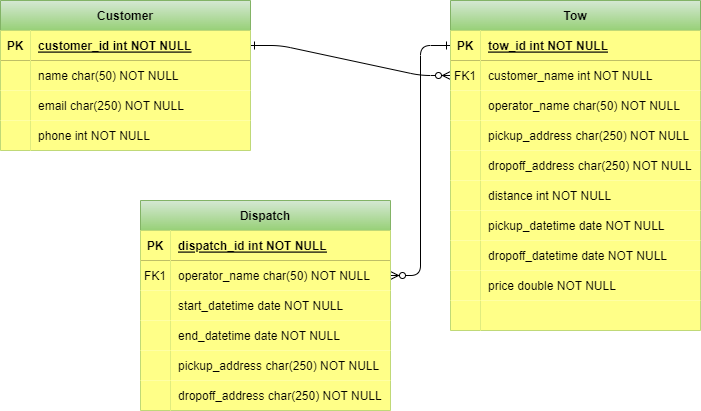

The diagram above was exported from draw.io. Its source (the exported page's mxGraphModel, read from the mxfile embedded in the PNG):
<mxGraphModel dx="1114" dy="566" grid="1" gridSize="10" guides="1" tooltips="1" connect="1" arrows="1" fold="1" page="1" pageScale="1" pageWidth="850" pageHeight="1100" math="0" shadow="0" extFonts="Permanent Marker^https://fonts.googleapis.com/css?family=Permanent+Marker">
  <root>
    <mxCell id="0" />
    <mxCell id="1" parent="0" />
    <mxCell id="C-vyLk0tnHw3VtMMgP7b-1" value="" style="edgeStyle=entityRelationEdgeStyle;endArrow=ERzeroToMany;startArrow=ERone;endFill=1;startFill=0;" parent="1" source="C-vyLk0tnHw3VtMMgP7b-24" target="C-vyLk0tnHw3VtMMgP7b-6" edge="1">
      <mxGeometry width="100" height="100" relative="1" as="geometry">
        <mxPoint x="340" y="720" as="sourcePoint" />
        <mxPoint x="440" y="620" as="targetPoint" />
      </mxGeometry>
    </mxCell>
    <mxCell id="C-vyLk0tnHw3VtMMgP7b-12" value="" style="edgeStyle=entityRelationEdgeStyle;endArrow=ERzeroToMany;startArrow=ERone;endFill=1;startFill=0;" parent="1" source="C-vyLk0tnHw3VtMMgP7b-3" target="C-vyLk0tnHw3VtMMgP7b-17" edge="1">
      <mxGeometry width="100" height="100" relative="1" as="geometry">
        <mxPoint x="400" y="180" as="sourcePoint" />
        <mxPoint x="460" y="205" as="targetPoint" />
      </mxGeometry>
    </mxCell>
    <mxCell id="C-vyLk0tnHw3VtMMgP7b-2" value="Tow" style="shape=table;startSize=30;container=1;collapsible=1;childLayout=tableLayout;fixedRows=1;rowLines=0;fontStyle=1;align=center;resizeLast=1;fillColor=#d5e8d4;gradientColor=#97d077;strokeColor=#82b366;" parent="1" vertex="1">
      <mxGeometry x="570" y="120" width="250" height="330" as="geometry" />
    </mxCell>
    <mxCell id="C-vyLk0tnHw3VtMMgP7b-3" value="" style="shape=partialRectangle;collapsible=0;dropTarget=0;pointerEvents=0;fillColor=none;points=[[0,0.5],[1,0.5]];portConstraint=eastwest;top=0;left=0;right=0;bottom=1;" parent="C-vyLk0tnHw3VtMMgP7b-2" vertex="1">
      <mxGeometry y="30" width="250" height="30" as="geometry" />
    </mxCell>
    <mxCell id="C-vyLk0tnHw3VtMMgP7b-4" value="PK" style="shape=partialRectangle;overflow=hidden;connectable=0;fillColor=#ffff88;top=0;left=0;bottom=0;right=0;fontStyle=1;strokeColor=#36393d;" parent="C-vyLk0tnHw3VtMMgP7b-3" vertex="1">
      <mxGeometry width="30" height="30" as="geometry">
        <mxRectangle width="30" height="30" as="alternateBounds" />
      </mxGeometry>
    </mxCell>
    <mxCell id="C-vyLk0tnHw3VtMMgP7b-5" value="tow_id int NOT NULL " style="shape=partialRectangle;overflow=hidden;connectable=0;fillColor=#ffff88;top=0;left=0;bottom=0;right=0;align=left;spacingLeft=6;fontStyle=5;strokeColor=#36393d;" parent="C-vyLk0tnHw3VtMMgP7b-3" vertex="1">
      <mxGeometry x="30" width="220" height="30" as="geometry">
        <mxRectangle width="220" height="30" as="alternateBounds" />
      </mxGeometry>
    </mxCell>
    <mxCell id="C-vyLk0tnHw3VtMMgP7b-6" value="" style="shape=partialRectangle;collapsible=0;dropTarget=0;pointerEvents=0;fillColor=none;points=[[0,0.5],[1,0.5]];portConstraint=eastwest;top=0;left=0;right=0;bottom=0;" parent="C-vyLk0tnHw3VtMMgP7b-2" vertex="1">
      <mxGeometry y="60" width="250" height="30" as="geometry" />
    </mxCell>
    <mxCell id="C-vyLk0tnHw3VtMMgP7b-7" value="FK1" style="shape=partialRectangle;overflow=hidden;connectable=0;fillColor=#ffff88;top=0;left=0;bottom=0;right=0;strokeColor=#36393d;" parent="C-vyLk0tnHw3VtMMgP7b-6" vertex="1">
      <mxGeometry width="30" height="30" as="geometry">
        <mxRectangle width="30" height="30" as="alternateBounds" />
      </mxGeometry>
    </mxCell>
    <mxCell id="C-vyLk0tnHw3VtMMgP7b-8" value="customer_name int NOT NULL" style="shape=partialRectangle;overflow=hidden;connectable=0;fillColor=#ffff88;top=0;left=0;bottom=0;right=0;align=left;spacingLeft=6;strokeColor=#36393d;" parent="C-vyLk0tnHw3VtMMgP7b-6" vertex="1">
      <mxGeometry x="30" width="220" height="30" as="geometry">
        <mxRectangle width="220" height="30" as="alternateBounds" />
      </mxGeometry>
    </mxCell>
    <mxCell id="C-vyLk0tnHw3VtMMgP7b-9" value="" style="shape=partialRectangle;collapsible=0;dropTarget=0;pointerEvents=0;fillColor=none;points=[[0,0.5],[1,0.5]];portConstraint=eastwest;top=0;left=0;right=0;bottom=0;" parent="C-vyLk0tnHw3VtMMgP7b-2" vertex="1">
      <mxGeometry y="90" width="250" height="30" as="geometry" />
    </mxCell>
    <mxCell id="C-vyLk0tnHw3VtMMgP7b-10" value="" style="shape=partialRectangle;overflow=hidden;connectable=0;fillColor=#ffff88;top=0;left=0;bottom=0;right=0;strokeColor=#36393d;" parent="C-vyLk0tnHw3VtMMgP7b-9" vertex="1">
      <mxGeometry width="30" height="30" as="geometry">
        <mxRectangle width="30" height="30" as="alternateBounds" />
      </mxGeometry>
    </mxCell>
    <mxCell id="C-vyLk0tnHw3VtMMgP7b-11" value="operator_name char(50) NOT NULL" style="shape=partialRectangle;overflow=hidden;connectable=0;fillColor=#ffff88;top=0;left=0;bottom=0;right=0;align=left;spacingLeft=6;strokeColor=#36393d;" parent="C-vyLk0tnHw3VtMMgP7b-9" vertex="1">
      <mxGeometry x="30" width="220" height="30" as="geometry">
        <mxRectangle width="220" height="30" as="alternateBounds" />
      </mxGeometry>
    </mxCell>
    <mxCell id="cCG0FRrSqGyQN62Nb_-x-14" value="" style="shape=partialRectangle;collapsible=0;dropTarget=0;pointerEvents=0;fillColor=none;points=[[0,0.5],[1,0.5]];portConstraint=eastwest;top=0;left=0;right=0;bottom=0;" parent="C-vyLk0tnHw3VtMMgP7b-2" vertex="1">
      <mxGeometry y="120" width="250" height="30" as="geometry" />
    </mxCell>
    <mxCell id="cCG0FRrSqGyQN62Nb_-x-15" value="" style="shape=partialRectangle;overflow=hidden;connectable=0;fillColor=#ffff88;top=0;left=0;bottom=0;right=0;strokeColor=#36393d;" parent="cCG0FRrSqGyQN62Nb_-x-14" vertex="1">
      <mxGeometry width="30" height="30" as="geometry">
        <mxRectangle width="30" height="30" as="alternateBounds" />
      </mxGeometry>
    </mxCell>
    <mxCell id="cCG0FRrSqGyQN62Nb_-x-16" value="pickup_address char(250) NOT NULL" style="shape=partialRectangle;overflow=hidden;connectable=0;fillColor=#ffff88;top=0;left=0;bottom=0;right=0;align=left;spacingLeft=6;strokeColor=#36393d;" parent="cCG0FRrSqGyQN62Nb_-x-14" vertex="1">
      <mxGeometry x="30" width="220" height="30" as="geometry">
        <mxRectangle width="220" height="30" as="alternateBounds" />
      </mxGeometry>
    </mxCell>
    <mxCell id="cCG0FRrSqGyQN62Nb_-x-17" value="" style="shape=partialRectangle;collapsible=0;dropTarget=0;pointerEvents=0;fillColor=none;points=[[0,0.5],[1,0.5]];portConstraint=eastwest;top=0;left=0;right=0;bottom=0;" parent="C-vyLk0tnHw3VtMMgP7b-2" vertex="1">
      <mxGeometry y="150" width="250" height="30" as="geometry" />
    </mxCell>
    <mxCell id="cCG0FRrSqGyQN62Nb_-x-18" value="" style="shape=partialRectangle;overflow=hidden;connectable=0;fillColor=#ffff88;top=0;left=0;bottom=0;right=0;strokeColor=#36393d;" parent="cCG0FRrSqGyQN62Nb_-x-17" vertex="1">
      <mxGeometry width="30" height="30" as="geometry">
        <mxRectangle width="30" height="30" as="alternateBounds" />
      </mxGeometry>
    </mxCell>
    <mxCell id="cCG0FRrSqGyQN62Nb_-x-19" value="dropoff_address char(250) NOT NULL" style="shape=partialRectangle;overflow=hidden;connectable=0;fillColor=#ffff88;top=0;left=0;bottom=0;right=0;align=left;spacingLeft=6;strokeColor=#36393d;" parent="cCG0FRrSqGyQN62Nb_-x-17" vertex="1">
      <mxGeometry x="30" width="220" height="30" as="geometry">
        <mxRectangle width="220" height="30" as="alternateBounds" />
      </mxGeometry>
    </mxCell>
    <mxCell id="cCG0FRrSqGyQN62Nb_-x-20" value="" style="shape=partialRectangle;collapsible=0;dropTarget=0;pointerEvents=0;fillColor=none;points=[[0,0.5],[1,0.5]];portConstraint=eastwest;top=0;left=0;right=0;bottom=0;" parent="C-vyLk0tnHw3VtMMgP7b-2" vertex="1">
      <mxGeometry y="180" width="250" height="30" as="geometry" />
    </mxCell>
    <mxCell id="cCG0FRrSqGyQN62Nb_-x-21" value="" style="shape=partialRectangle;overflow=hidden;connectable=0;fillColor=#ffff88;top=0;left=0;bottom=0;right=0;strokeColor=#36393d;" parent="cCG0FRrSqGyQN62Nb_-x-20" vertex="1">
      <mxGeometry width="30" height="30" as="geometry">
        <mxRectangle width="30" height="30" as="alternateBounds" />
      </mxGeometry>
    </mxCell>
    <mxCell id="cCG0FRrSqGyQN62Nb_-x-22" value="distance int NOT NULL" style="shape=partialRectangle;overflow=hidden;connectable=0;fillColor=#ffff88;top=0;left=0;bottom=0;right=0;align=left;spacingLeft=6;strokeColor=#36393d;" parent="cCG0FRrSqGyQN62Nb_-x-20" vertex="1">
      <mxGeometry x="30" width="220" height="30" as="geometry">
        <mxRectangle width="220" height="30" as="alternateBounds" />
      </mxGeometry>
    </mxCell>
    <mxCell id="cCG0FRrSqGyQN62Nb_-x-11" value="" style="shape=partialRectangle;collapsible=0;dropTarget=0;pointerEvents=0;fillColor=none;points=[[0,0.5],[1,0.5]];portConstraint=eastwest;top=0;left=0;right=0;bottom=0;" parent="C-vyLk0tnHw3VtMMgP7b-2" vertex="1">
      <mxGeometry y="210" width="250" height="30" as="geometry" />
    </mxCell>
    <mxCell id="cCG0FRrSqGyQN62Nb_-x-12" value="" style="shape=partialRectangle;overflow=hidden;connectable=0;fillColor=#ffff88;top=0;left=0;bottom=0;right=0;strokeColor=#36393d;" parent="cCG0FRrSqGyQN62Nb_-x-11" vertex="1">
      <mxGeometry width="30" height="30" as="geometry">
        <mxRectangle width="30" height="30" as="alternateBounds" />
      </mxGeometry>
    </mxCell>
    <mxCell id="cCG0FRrSqGyQN62Nb_-x-13" value="pickup_datetime date NOT NULL" style="shape=partialRectangle;overflow=hidden;connectable=0;fillColor=#ffff88;top=0;left=0;bottom=0;right=0;align=left;spacingLeft=6;strokeColor=#36393d;" parent="cCG0FRrSqGyQN62Nb_-x-11" vertex="1">
      <mxGeometry x="30" width="220" height="30" as="geometry">
        <mxRectangle width="220" height="30" as="alternateBounds" />
      </mxGeometry>
    </mxCell>
    <mxCell id="cCG0FRrSqGyQN62Nb_-x-2" value="" style="shape=partialRectangle;collapsible=0;dropTarget=0;pointerEvents=0;fillColor=none;points=[[0,0.5],[1,0.5]];portConstraint=eastwest;top=0;left=0;right=0;bottom=0;" parent="C-vyLk0tnHw3VtMMgP7b-2" vertex="1">
      <mxGeometry y="240" width="250" height="30" as="geometry" />
    </mxCell>
    <mxCell id="cCG0FRrSqGyQN62Nb_-x-3" value="" style="shape=partialRectangle;overflow=hidden;connectable=0;fillColor=#ffff88;top=0;left=0;bottom=0;right=0;strokeColor=#36393d;" parent="cCG0FRrSqGyQN62Nb_-x-2" vertex="1">
      <mxGeometry width="30" height="30" as="geometry">
        <mxRectangle width="30" height="30" as="alternateBounds" />
      </mxGeometry>
    </mxCell>
    <mxCell id="cCG0FRrSqGyQN62Nb_-x-4" value="dropoff_datetime date NOT NULL" style="shape=partialRectangle;overflow=hidden;connectable=0;fillColor=#ffff88;top=0;left=0;bottom=0;right=0;align=left;spacingLeft=6;strokeColor=#36393d;" parent="cCG0FRrSqGyQN62Nb_-x-2" vertex="1">
      <mxGeometry x="30" width="220" height="30" as="geometry">
        <mxRectangle width="220" height="30" as="alternateBounds" />
      </mxGeometry>
    </mxCell>
    <mxCell id="cCG0FRrSqGyQN62Nb_-x-5" value="" style="shape=partialRectangle;collapsible=0;dropTarget=0;pointerEvents=0;fillColor=none;points=[[0,0.5],[1,0.5]];portConstraint=eastwest;top=0;left=0;right=0;bottom=0;" parent="C-vyLk0tnHw3VtMMgP7b-2" vertex="1">
      <mxGeometry y="270" width="250" height="30" as="geometry" />
    </mxCell>
    <mxCell id="cCG0FRrSqGyQN62Nb_-x-6" value="" style="shape=partialRectangle;overflow=hidden;connectable=0;fillColor=#ffff88;top=0;left=0;bottom=0;right=0;strokeColor=#36393d;" parent="cCG0FRrSqGyQN62Nb_-x-5" vertex="1">
      <mxGeometry width="30" height="30" as="geometry">
        <mxRectangle width="30" height="30" as="alternateBounds" />
      </mxGeometry>
    </mxCell>
    <mxCell id="cCG0FRrSqGyQN62Nb_-x-7" value="price double NOT NULL" style="shape=partialRectangle;overflow=hidden;connectable=0;fillColor=#ffff88;top=0;left=0;bottom=0;right=0;align=left;spacingLeft=6;strokeColor=#36393d;" parent="cCG0FRrSqGyQN62Nb_-x-5" vertex="1">
      <mxGeometry x="30" width="220" height="30" as="geometry">
        <mxRectangle width="220" height="30" as="alternateBounds" />
      </mxGeometry>
    </mxCell>
    <mxCell id="cCG0FRrSqGyQN62Nb_-x-8" value="" style="shape=partialRectangle;collapsible=0;dropTarget=0;pointerEvents=0;fillColor=none;points=[[0,0.5],[1,0.5]];portConstraint=eastwest;top=0;left=0;right=0;bottom=0;" parent="C-vyLk0tnHw3VtMMgP7b-2" vertex="1">
      <mxGeometry y="300" width="250" height="30" as="geometry" />
    </mxCell>
    <mxCell id="cCG0FRrSqGyQN62Nb_-x-9" value="" style="shape=partialRectangle;overflow=hidden;connectable=0;fillColor=#ffff88;top=0;left=0;bottom=0;right=0;strokeColor=#36393d;" parent="cCG0FRrSqGyQN62Nb_-x-8" vertex="1">
      <mxGeometry width="30" height="30" as="geometry">
        <mxRectangle width="30" height="30" as="alternateBounds" />
      </mxGeometry>
    </mxCell>
    <mxCell id="cCG0FRrSqGyQN62Nb_-x-10" value="" style="shape=partialRectangle;overflow=hidden;connectable=0;fillColor=#ffff88;top=0;left=0;bottom=0;right=0;align=left;spacingLeft=6;strokeColor=#36393d;" parent="cCG0FRrSqGyQN62Nb_-x-8" vertex="1">
      <mxGeometry x="30" width="220" height="30" as="geometry">
        <mxRectangle width="220" height="30" as="alternateBounds" />
      </mxGeometry>
    </mxCell>
    <mxCell id="C-vyLk0tnHw3VtMMgP7b-13" value="Dispatch" style="shape=table;startSize=30;container=1;collapsible=1;childLayout=tableLayout;fixedRows=1;rowLines=0;fontStyle=1;align=center;resizeLast=1;fillColor=#d5e8d4;gradientColor=#97d077;strokeColor=#82b366;" parent="1" vertex="1">
      <mxGeometry x="260" y="320" width="250" height="210" as="geometry" />
    </mxCell>
    <mxCell id="C-vyLk0tnHw3VtMMgP7b-14" value="" style="shape=partialRectangle;collapsible=0;dropTarget=0;pointerEvents=0;fillColor=none;points=[[0,0.5],[1,0.5]];portConstraint=eastwest;top=0;left=0;right=0;bottom=1;" parent="C-vyLk0tnHw3VtMMgP7b-13" vertex="1">
      <mxGeometry y="30" width="250" height="30" as="geometry" />
    </mxCell>
    <mxCell id="C-vyLk0tnHw3VtMMgP7b-15" value="PK" style="shape=partialRectangle;overflow=hidden;connectable=0;fillColor=#ffff88;top=0;left=0;bottom=0;right=0;fontStyle=1;strokeColor=#36393d;" parent="C-vyLk0tnHw3VtMMgP7b-14" vertex="1">
      <mxGeometry width="30" height="30" as="geometry">
        <mxRectangle width="30" height="30" as="alternateBounds" />
      </mxGeometry>
    </mxCell>
    <mxCell id="C-vyLk0tnHw3VtMMgP7b-16" value="dispatch_id int NOT NULL " style="shape=partialRectangle;overflow=hidden;connectable=0;fillColor=#ffff88;top=0;left=0;bottom=0;right=0;align=left;spacingLeft=6;fontStyle=5;strokeColor=#36393d;" parent="C-vyLk0tnHw3VtMMgP7b-14" vertex="1">
      <mxGeometry x="30" width="220" height="30" as="geometry">
        <mxRectangle width="220" height="30" as="alternateBounds" />
      </mxGeometry>
    </mxCell>
    <mxCell id="C-vyLk0tnHw3VtMMgP7b-17" value="" style="shape=partialRectangle;collapsible=0;dropTarget=0;pointerEvents=0;fillColor=none;points=[[0,0.5],[1,0.5]];portConstraint=eastwest;top=0;left=0;right=0;bottom=0;" parent="C-vyLk0tnHw3VtMMgP7b-13" vertex="1">
      <mxGeometry y="60" width="250" height="30" as="geometry" />
    </mxCell>
    <mxCell id="C-vyLk0tnHw3VtMMgP7b-18" value="FK1" style="shape=partialRectangle;overflow=hidden;connectable=0;fillColor=#ffff88;top=0;left=0;bottom=0;right=0;strokeColor=#36393d;" parent="C-vyLk0tnHw3VtMMgP7b-17" vertex="1">
      <mxGeometry width="30" height="30" as="geometry">
        <mxRectangle width="30" height="30" as="alternateBounds" />
      </mxGeometry>
    </mxCell>
    <mxCell id="C-vyLk0tnHw3VtMMgP7b-19" value="operator_name char(50) NOT NULL" style="shape=partialRectangle;overflow=hidden;connectable=0;fillColor=#ffff88;top=0;left=0;bottom=0;right=0;align=left;spacingLeft=6;strokeColor=#36393d;" parent="C-vyLk0tnHw3VtMMgP7b-17" vertex="1">
      <mxGeometry x="30" width="220" height="30" as="geometry">
        <mxRectangle width="220" height="30" as="alternateBounds" />
      </mxGeometry>
    </mxCell>
    <mxCell id="cCG0FRrSqGyQN62Nb_-x-25" value="" style="shape=partialRectangle;collapsible=0;dropTarget=0;pointerEvents=0;fillColor=none;points=[[0,0.5],[1,0.5]];portConstraint=eastwest;top=0;left=0;right=0;bottom=0;" parent="C-vyLk0tnHw3VtMMgP7b-13" vertex="1">
      <mxGeometry y="90" width="250" height="30" as="geometry" />
    </mxCell>
    <mxCell id="cCG0FRrSqGyQN62Nb_-x-26" value="" style="shape=partialRectangle;overflow=hidden;connectable=0;fillColor=#ffff88;top=0;left=0;bottom=0;right=0;strokeColor=#36393d;" parent="cCG0FRrSqGyQN62Nb_-x-25" vertex="1">
      <mxGeometry width="30" height="30" as="geometry">
        <mxRectangle width="30" height="30" as="alternateBounds" />
      </mxGeometry>
    </mxCell>
    <mxCell id="cCG0FRrSqGyQN62Nb_-x-27" value="start_datetime date NOT NULL" style="shape=partialRectangle;overflow=hidden;connectable=0;fillColor=#ffff88;top=0;left=0;bottom=0;right=0;align=left;spacingLeft=6;strokeColor=#36393d;" parent="cCG0FRrSqGyQN62Nb_-x-25" vertex="1">
      <mxGeometry x="30" width="220" height="30" as="geometry">
        <mxRectangle width="220" height="30" as="alternateBounds" />
      </mxGeometry>
    </mxCell>
    <mxCell id="cCG0FRrSqGyQN62Nb_-x-28" value="" style="shape=partialRectangle;collapsible=0;dropTarget=0;pointerEvents=0;fillColor=none;points=[[0,0.5],[1,0.5]];portConstraint=eastwest;top=0;left=0;right=0;bottom=0;" parent="C-vyLk0tnHw3VtMMgP7b-13" vertex="1">
      <mxGeometry y="120" width="250" height="30" as="geometry" />
    </mxCell>
    <mxCell id="cCG0FRrSqGyQN62Nb_-x-29" value="" style="shape=partialRectangle;overflow=hidden;connectable=0;fillColor=#ffff88;top=0;left=0;bottom=0;right=0;strokeColor=#36393d;" parent="cCG0FRrSqGyQN62Nb_-x-28" vertex="1">
      <mxGeometry width="30" height="30" as="geometry">
        <mxRectangle width="30" height="30" as="alternateBounds" />
      </mxGeometry>
    </mxCell>
    <mxCell id="cCG0FRrSqGyQN62Nb_-x-30" value="end_datetime date NOT NULL" style="shape=partialRectangle;overflow=hidden;connectable=0;fillColor=#ffff88;top=0;left=0;bottom=0;right=0;align=left;spacingLeft=6;strokeColor=#36393d;" parent="cCG0FRrSqGyQN62Nb_-x-28" vertex="1">
      <mxGeometry x="30" width="220" height="30" as="geometry">
        <mxRectangle width="220" height="30" as="alternateBounds" />
      </mxGeometry>
    </mxCell>
    <mxCell id="cCG0FRrSqGyQN62Nb_-x-31" value="" style="shape=partialRectangle;collapsible=0;dropTarget=0;pointerEvents=0;fillColor=none;points=[[0,0.5],[1,0.5]];portConstraint=eastwest;top=0;left=0;right=0;bottom=0;" parent="C-vyLk0tnHw3VtMMgP7b-13" vertex="1">
      <mxGeometry y="150" width="250" height="30" as="geometry" />
    </mxCell>
    <mxCell id="cCG0FRrSqGyQN62Nb_-x-32" value="" style="shape=partialRectangle;overflow=hidden;connectable=0;fillColor=#ffff88;top=0;left=0;bottom=0;right=0;strokeColor=#36393d;" parent="cCG0FRrSqGyQN62Nb_-x-31" vertex="1">
      <mxGeometry width="30" height="30" as="geometry">
        <mxRectangle width="30" height="30" as="alternateBounds" />
      </mxGeometry>
    </mxCell>
    <mxCell id="cCG0FRrSqGyQN62Nb_-x-33" value="pickup_address char(250) NOT NULL" style="shape=partialRectangle;overflow=hidden;connectable=0;fillColor=#ffff88;top=0;left=0;bottom=0;right=0;align=left;spacingLeft=6;strokeColor=#36393d;" parent="cCG0FRrSqGyQN62Nb_-x-31" vertex="1">
      <mxGeometry x="30" width="220" height="30" as="geometry">
        <mxRectangle width="220" height="30" as="alternateBounds" />
      </mxGeometry>
    </mxCell>
    <mxCell id="C-vyLk0tnHw3VtMMgP7b-20" value="" style="shape=partialRectangle;collapsible=0;dropTarget=0;pointerEvents=0;fillColor=none;points=[[0,0.5],[1,0.5]];portConstraint=eastwest;top=0;left=0;right=0;bottom=0;" parent="C-vyLk0tnHw3VtMMgP7b-13" vertex="1">
      <mxGeometry y="180" width="250" height="30" as="geometry" />
    </mxCell>
    <mxCell id="C-vyLk0tnHw3VtMMgP7b-21" value="" style="shape=partialRectangle;overflow=hidden;connectable=0;fillColor=#ffff88;top=0;left=0;bottom=0;right=0;strokeColor=#36393d;" parent="C-vyLk0tnHw3VtMMgP7b-20" vertex="1">
      <mxGeometry width="30" height="30" as="geometry">
        <mxRectangle width="30" height="30" as="alternateBounds" />
      </mxGeometry>
    </mxCell>
    <mxCell id="C-vyLk0tnHw3VtMMgP7b-22" value="dropoff_address char(250) NOT NULL" style="shape=partialRectangle;overflow=hidden;connectable=0;fillColor=#ffff88;top=0;left=0;bottom=0;right=0;align=left;spacingLeft=6;strokeColor=#36393d;" parent="C-vyLk0tnHw3VtMMgP7b-20" vertex="1">
      <mxGeometry x="30" width="220" height="30" as="geometry">
        <mxRectangle width="220" height="30" as="alternateBounds" />
      </mxGeometry>
    </mxCell>
    <mxCell id="C-vyLk0tnHw3VtMMgP7b-23" value="Customer" style="shape=table;startSize=30;container=1;collapsible=1;childLayout=tableLayout;fixedRows=1;rowLines=0;fontStyle=1;align=center;resizeLast=1;fillColor=#d5e8d4;gradientColor=#97d077;strokeColor=#82b366;" parent="1" vertex="1">
      <mxGeometry x="120" y="120" width="250" height="150" as="geometry" />
    </mxCell>
    <mxCell id="C-vyLk0tnHw3VtMMgP7b-24" value="" style="shape=partialRectangle;collapsible=0;dropTarget=0;pointerEvents=0;fillColor=none;points=[[0,0.5],[1,0.5]];portConstraint=eastwest;top=0;left=0;right=0;bottom=1;" parent="C-vyLk0tnHw3VtMMgP7b-23" vertex="1">
      <mxGeometry y="30" width="250" height="30" as="geometry" />
    </mxCell>
    <mxCell id="C-vyLk0tnHw3VtMMgP7b-25" value="PK" style="shape=partialRectangle;overflow=hidden;connectable=0;fillColor=#ffff88;top=0;left=0;bottom=0;right=0;fontStyle=1;strokeColor=#36393d;" parent="C-vyLk0tnHw3VtMMgP7b-24" vertex="1">
      <mxGeometry width="30" height="30" as="geometry">
        <mxRectangle width="30" height="30" as="alternateBounds" />
      </mxGeometry>
    </mxCell>
    <mxCell id="C-vyLk0tnHw3VtMMgP7b-26" value="customer_id int NOT NULL " style="shape=partialRectangle;overflow=hidden;connectable=0;fillColor=#ffff88;top=0;left=0;bottom=0;right=0;align=left;spacingLeft=6;fontStyle=5;strokeColor=#36393d;" parent="C-vyLk0tnHw3VtMMgP7b-24" vertex="1">
      <mxGeometry x="30" width="220" height="30" as="geometry">
        <mxRectangle width="220" height="30" as="alternateBounds" />
      </mxGeometry>
    </mxCell>
    <mxCell id="cCG0FRrSqGyQN62Nb_-x-34" value="" style="shape=partialRectangle;collapsible=0;dropTarget=0;pointerEvents=0;fillColor=none;points=[[0,0.5],[1,0.5]];portConstraint=eastwest;top=0;left=0;right=0;bottom=0;" parent="C-vyLk0tnHw3VtMMgP7b-23" vertex="1">
      <mxGeometry y="60" width="250" height="30" as="geometry" />
    </mxCell>
    <mxCell id="cCG0FRrSqGyQN62Nb_-x-35" value="" style="shape=partialRectangle;overflow=hidden;connectable=0;fillColor=#ffff88;top=0;left=0;bottom=0;right=0;strokeColor=#36393d;" parent="cCG0FRrSqGyQN62Nb_-x-34" vertex="1">
      <mxGeometry width="30" height="30" as="geometry">
        <mxRectangle width="30" height="30" as="alternateBounds" />
      </mxGeometry>
    </mxCell>
    <mxCell id="cCG0FRrSqGyQN62Nb_-x-36" value="name char(50) NOT NULL" style="shape=partialRectangle;overflow=hidden;connectable=0;fillColor=#ffff88;top=0;left=0;bottom=0;right=0;align=left;spacingLeft=6;strokeColor=#36393d;" parent="cCG0FRrSqGyQN62Nb_-x-34" vertex="1">
      <mxGeometry x="30" width="220" height="30" as="geometry">
        <mxRectangle width="220" height="30" as="alternateBounds" />
      </mxGeometry>
    </mxCell>
    <mxCell id="cCG0FRrSqGyQN62Nb_-x-37" value="" style="shape=partialRectangle;collapsible=0;dropTarget=0;pointerEvents=0;fillColor=none;points=[[0,0.5],[1,0.5]];portConstraint=eastwest;top=0;left=0;right=0;bottom=0;" parent="C-vyLk0tnHw3VtMMgP7b-23" vertex="1">
      <mxGeometry y="90" width="250" height="30" as="geometry" />
    </mxCell>
    <mxCell id="cCG0FRrSqGyQN62Nb_-x-38" value="" style="shape=partialRectangle;overflow=hidden;connectable=0;fillColor=#ffff88;top=0;left=0;bottom=0;right=0;strokeColor=#36393d;" parent="cCG0FRrSqGyQN62Nb_-x-37" vertex="1">
      <mxGeometry width="30" height="30" as="geometry">
        <mxRectangle width="30" height="30" as="alternateBounds" />
      </mxGeometry>
    </mxCell>
    <mxCell id="cCG0FRrSqGyQN62Nb_-x-39" value="email char(250) NOT NULL" style="shape=partialRectangle;overflow=hidden;connectable=0;fillColor=#ffff88;top=0;left=0;bottom=0;right=0;align=left;spacingLeft=6;strokeColor=#36393d;" parent="cCG0FRrSqGyQN62Nb_-x-37" vertex="1">
      <mxGeometry x="30" width="220" height="30" as="geometry">
        <mxRectangle width="220" height="30" as="alternateBounds" />
      </mxGeometry>
    </mxCell>
    <mxCell id="C-vyLk0tnHw3VtMMgP7b-27" value="" style="shape=partialRectangle;collapsible=0;dropTarget=0;pointerEvents=0;fillColor=none;points=[[0,0.5],[1,0.5]];portConstraint=eastwest;top=0;left=0;right=0;bottom=0;" parent="C-vyLk0tnHw3VtMMgP7b-23" vertex="1">
      <mxGeometry y="120" width="250" height="30" as="geometry" />
    </mxCell>
    <mxCell id="C-vyLk0tnHw3VtMMgP7b-28" value="" style="shape=partialRectangle;overflow=hidden;connectable=0;fillColor=#ffff88;top=0;left=0;bottom=0;right=0;strokeColor=#36393d;" parent="C-vyLk0tnHw3VtMMgP7b-27" vertex="1">
      <mxGeometry width="30" height="30" as="geometry">
        <mxRectangle width="30" height="30" as="alternateBounds" />
      </mxGeometry>
    </mxCell>
    <mxCell id="C-vyLk0tnHw3VtMMgP7b-29" value="phone int NOT NULL" style="shape=partialRectangle;overflow=hidden;connectable=0;fillColor=#ffff88;top=0;left=0;bottom=0;right=0;align=left;spacingLeft=6;strokeColor=#36393d;" parent="C-vyLk0tnHw3VtMMgP7b-27" vertex="1">
      <mxGeometry x="30" width="220" height="30" as="geometry">
        <mxRectangle width="220" height="30" as="alternateBounds" />
      </mxGeometry>
    </mxCell>
  </root>
</mxGraphModel>